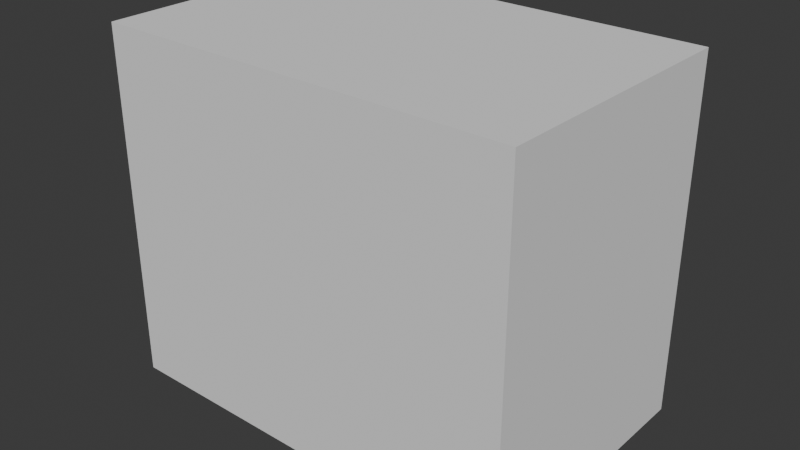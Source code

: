 # Source: vcv_keyframes_template.blend  (saved by Blender 4.0.35; exported with 4.5.12 LTS)
import bpy
from mathutils import Matrix  # noqa: F401  (used for matrix-valued properties, if any)

bpy.ops.wm.read_factory_settings(use_empty=True)
scene = bpy.context.scene
scene.name = 'Scene'

# ---- collections
col_vcv_tracks = bpy.data.collections.new('vcv_tracks'); scene.collection.children.link(col_vcv_tracks)
col_vcv_geo = bpy.data.collections.new('vcv_geo'); scene.collection.children.link(col_vcv_geo)

# ---- node groups
ng_vcv_keyframes = bpy.data.node_groups.new('VCV_keyframes', 'GeometryNodeTree')
_s = ng_vcv_keyframes.interface.new_socket(name='Track_0', in_out='OUTPUT', socket_type='NodeSocketFloat')
_s = ng_vcv_keyframes.interface.new_socket(name='Track_1', in_out='OUTPUT', socket_type='NodeSocketFloat')
_s = ng_vcv_keyframes.interface.new_socket(name='Track_2', in_out='OUTPUT', socket_type='NodeSocketFloat')
_s = ng_vcv_keyframes.interface.new_socket(name='Track_3', in_out='OUTPUT', socket_type='NodeSocketFloat')
_s = ng_vcv_keyframes.interface.new_socket(name='Track_4', in_out='OUTPUT', socket_type='NodeSocketFloat')
_s = ng_vcv_keyframes.interface.new_socket(name='Track_5', in_out='OUTPUT', socket_type='NodeSocketFloat')
_s = ng_vcv_keyframes.interface.new_socket(name='Track_6', in_out='OUTPUT', socket_type='NodeSocketFloat')
_s = ng_vcv_keyframes.interface.new_socket(name='Track_7', in_out='OUTPUT', socket_type='NodeSocketFloat')
_s = ng_vcv_keyframes.interface.new_socket(name='Track_8', in_out='OUTPUT', socket_type='NodeSocketFloat')
_s = ng_vcv_keyframes.interface.new_socket(name='Track_9', in_out='OUTPUT', socket_type='NodeSocketFloat')
_s = ng_vcv_keyframes.interface.new_socket(name='Track_10', in_out='OUTPUT', socket_type='NodeSocketFloat')
_s = ng_vcv_keyframes.interface.new_socket(name='Track_11', in_out='OUTPUT', socket_type='NodeSocketFloat')
_s = ng_vcv_keyframes.interface.new_socket(name='Track_12', in_out='OUTPUT', socket_type='NodeSocketFloat')
_s = ng_vcv_keyframes.interface.new_socket(name='Track_13', in_out='OUTPUT', socket_type='NodeSocketFloat')
_s = ng_vcv_keyframes.interface.new_socket(name='Track_14', in_out='OUTPUT', socket_type='NodeSocketFloat')
_s = ng_vcv_keyframes.interface.new_socket(name='Track_15', in_out='OUTPUT', socket_type='NodeSocketFloat')
_N = ng_vcv_keyframes.nodes; _L = ng_vcv_keyframes.links
n0 = _N.new('NodeGroupInput'); n0.name = 'Group Input'; n0.location = (-610, -14)
n1 = _N.new('ShaderNodeValue'); n1.name = 'track_3'; n1.location = (0, 467)
n1.outputs[0].default_value = 4.702
n2 = _N.new('ShaderNodeValue'); n2.name = 'track_6'; n2.location = (0, 213)
n2.outputs[0].default_value = 0.0
n3 = _N.new('ShaderNodeValue'); n3.name = 'track_5'; n3.location = (0, 299)
n3.outputs[0].default_value = 0.0
n4 = _N.new('ShaderNodeValue'); n4.name = 'track_4'; n4.location = (0, 382)
n4.outputs[0].default_value = 0.0
n5 = _N.new('ShaderNodeValue'); n5.name = 'track_7'; n5.location = (0, 126)
n5.outputs[0].default_value = 0.0
n6 = _N.new('ShaderNodeValue'); n6.name = 'track_8'; n6.location = (0, 41)
n6.outputs[0].default_value = 0.0
n7 = _N.new('ShaderNodeValue'); n7.name = 'track_9'; n7.location = (0, -41)
n7.outputs[0].default_value = 0.0
n8 = _N.new('ShaderNodeValue'); n8.name = 'track_10'; n8.location = (0, -126)
n8.outputs[0].default_value = 0.0
n9 = _N.new('ShaderNodeValue'); n9.name = 'track_12'; n9.location = (0, -299)
n9.outputs[0].default_value = 0.0
n10 = _N.new('ShaderNodeValue'); n10.name = 'track_13'; n10.location = (0, -382)
n10.outputs[0].default_value = 0.0
n11 = _N.new('ShaderNodeValue'); n11.name = 'track_14'; n11.location = (0, -467)
n11.outputs[0].default_value = 0.0
n12 = _N.new('ShaderNodeValue'); n12.name = 'track_15'; n12.location = (0, -555)
n12.outputs[0].default_value = 0.0
n13 = _N.new('ShaderNodeValue'); n13.name = 'track_11'; n13.location = (0, -213)
n13.outputs[0].default_value = 0.0
n14 = _N.new('ShaderNodeValue'); n14.name = 'track_2'; n14.location = (0, 555)
n14.outputs[0].default_value = 8.049
n15 = _N.new('ShaderNodeValue'); n15.name = 'track_1'; n15.location = (-3, 657)
n15.outputs[0].default_value = 9.538
n16 = _N.new('NodeGroupOutput'); n16.name = 'Group Output'; n16.location = (839, 192)
n17 = _N.new('ShaderNodeValue'); n17.name = 'track_0'; n17.location = (-6, 743)
n17.outputs[0].default_value = 6.05
_L.new(n15.outputs[0], n16.inputs[1])
_L.new(n14.outputs[0], n16.inputs[2])
_L.new(n1.outputs[0], n16.inputs[3])
_L.new(n4.outputs[0], n16.inputs[4])
_L.new(n3.outputs[0], n16.inputs[5])
_L.new(n2.outputs[0], n16.inputs[6])
_L.new(n5.outputs[0], n16.inputs[7])
_L.new(n6.outputs[0], n16.inputs[8])
_L.new(n7.outputs[0], n16.inputs[9])
_L.new(n8.outputs[0], n16.inputs[10])
_L.new(n13.outputs[0], n16.inputs[11])
_L.new(n9.outputs[0], n16.inputs[12])
_L.new(n10.outputs[0], n16.inputs[13])
_L.new(n11.outputs[0], n16.inputs[14])
_L.new(n12.outputs[0], n16.inputs[15])
_L.new(n17.outputs[0], n16.inputs[0])
n16.is_active_output = True
ng_vcv_geo_nodes = bpy.data.node_groups.new('vcv_geo_nodes', 'GeometryNodeTree')
_s = ng_vcv_geo_nodes.interface.new_socket(name='Geometry', in_out='OUTPUT', socket_type='NodeSocketGeometry')
_s = ng_vcv_geo_nodes.interface.new_socket(name='Geometry', in_out='INPUT', socket_type='NodeSocketGeometry')
ng_vcv_geo_nodes.is_modifier = True
_N = ng_vcv_geo_nodes.nodes; _L = ng_vcv_geo_nodes.links
n0 = _N.new('NodeFrame'); n0.name = 'Frame'; n0.location = (-1021, 161)
n0.label = 'COPY ME INTO OTHER GEO NODES!'
n0.width = 576
n1 = _N.new('GeometryNodeMeshCube'); n1.name = 'Cube'; n1.location = (-128, 126)
n2 = _N.new('NodeGroupOutput'); n2.name = 'Group Output'; n2.location = (361, 28)
n3 = _N.new('ShaderNodeVectorRotate'); n3.name = 'Vector Rotate'; n3.location = (-95, -67)
n4 = _N.new('GeometryNodeSetPosition'); n4.name = 'Set Position'; n4.location = (137, -30)
n5 = _N.new('ShaderNodeCombineXYZ'); n5.name = 'Combine XYZ'; n5.location = (-350, 140)
n6 = _N.new('GeometryNodeInputPosition'); n6.name = 'Position'; n6.location = (-320, -90)
n7 = _N.new('GeometryNodeGroup'); n7.name = 'Group'; n7.location = (200, -133)
n7.node_tree = ng_vcv_keyframes
n8 = _N.new('NodeReroute'); n8.name = 'Reroute'; n8.location = (37, -47)
n8.width = 16
n9 = _N.new('NodeReroute'); n9.name = 'Reroute.001'; n9.location = (539, -639)
n9.width = 16
n7.parent = n0
n8.parent = n0
n9.parent = n0
_L.new(n5.outputs[0], n1.inputs[0])
_L.new(n1.outputs[0], n4.inputs[0])
_L.new(n3.outputs[0], n4.inputs[2])
_L.new(n6.outputs[0], n3.inputs[0])
_L.new(n4.outputs[0], n2.inputs[0])
_L.new(n7.outputs[0], n5.inputs[0])
_L.new(n7.outputs[1], n5.inputs[1])
_L.new(n7.outputs[2], n5.inputs[2])
_L.new(n7.outputs[3], n3.inputs[3])
n2.is_active_output = True

# ---- world
world_world = bpy.data.worlds.new('World'); scene.world = world_world
world_world.use_nodes = True; world_world.node_tree.nodes.clear()
_N = world_world.node_tree.nodes; _L = world_world.node_tree.links
n0 = _N.new('ShaderNodeOutputWorld'); n0.name = 'World Output'; n0.location = (300, 300)
n1 = _N.new('ShaderNodeBackground'); n1.name = 'Background'; n1.location = (10, 300)
n1.inputs[0].default_value = (0.05088, 0.05088, 0.05088, 1.0)
_L.new(n1.outputs[0], n0.inputs[0])
n0.is_active_output = True
world_world.color = (0.05088, 0.05088, 0.05088)
world_world.use_sun_shadow = False
world_world.sun_shadow_jitter_overblur = 0.0

# ---- meshes
me_plane = bpy.data.meshes.new('Plane')
me_plane.from_pydata([(-1.0, -1.0, 0.0), (1.0, -1.0, 0.0), (-1.0, 1.0, 0.0), (1.0, 1.0, 0.0)], [], [(0, 1, 3, 2)])
_uv = me_plane.uv_layers.new(name='UVMap')
_uv.uv.foreach_set('vector', [0.0, 0.0, 1.0, 0.0, 1.0, 1.0, 0.0, 1.0])
me_plane.update()

# ---- objects
ob_vcv_geo_obj = bpy.data.objects.new('vcv_geo_obj', me_plane)

# ---- transforms, parenting, visibility, modifiers, constraints
ob_vcv_geo_obj.location = (0.0, 0.0, 0.0)
ob_vcv_geo_obj.display_type = 'WIRE'
_m = ob_vcv_geo_obj.modifiers.new('GeometryNodes', 'NODES')
_m.node_group = ng_vcv_geo_nodes

# ---- collection membership
col_vcv_geo.objects.link(ob_vcv_geo_obj)

# ---- scene / render settings (as saved in the file)
scene.frame_start = 1; scene.frame_end = 250; scene.frame_set(76)
scene.render.engine = 'BLENDER_EEVEE_NEXT'
scene.cycles.sampling_pattern = 'TABULATED_SOBOL'
bpy.context.view_layer.update()

# ---- added for rendering (the .blend has no active camera and no usable light): camera, sun
cam_auto = bpy.data.cameras.new('AutoCamera')
cam_auto.lens = 50.0
cam_auto.sensor_width = 36.0
cam_auto.clip_end = 1000.0
ob_auto_camera = bpy.data.objects.new('AutoCamera', cam_auto)
scene.collection.objects.link(ob_auto_camera)
ob_auto_camera.location = (12.9152, -15.4982, 10.3321)
ob_auto_camera.rotation_euler = (1.09748, -7.21219e-08, 0.694738)
scene.camera = ob_auto_camera
light_auto_sun = bpy.data.lights.new('AutoSun', 'SUN')
light_auto_sun.energy = 3.0
light_auto_sun.angle = 0.0523599
ob_auto_sun = bpy.data.objects.new('AutoSun', light_auto_sun)
scene.collection.objects.link(ob_auto_sun)
ob_auto_sun.rotation_euler = (0.872665, 0.174533, 0.523599)
bpy.context.view_layer.update()
